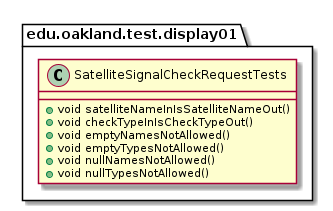

The diagram above was rendered by PlantUML. Its source (embedded in the PNG):
@startuml SatelliteSignalCheckRequestTests

package edu.oakland.test.display01 {
  class SatelliteSignalCheckRequestTests {
    + void satelliteNameInIsSatelliteNameOut()
    + void checkTypeInIsCheckTypeOut()
    + void emptyNamesNotAllowed()
    + void emptyTypesNotAllowed()
    + void nullNamesNotAllowed()
    + void nullTypesNotAllowed()
  }
}

@enduml